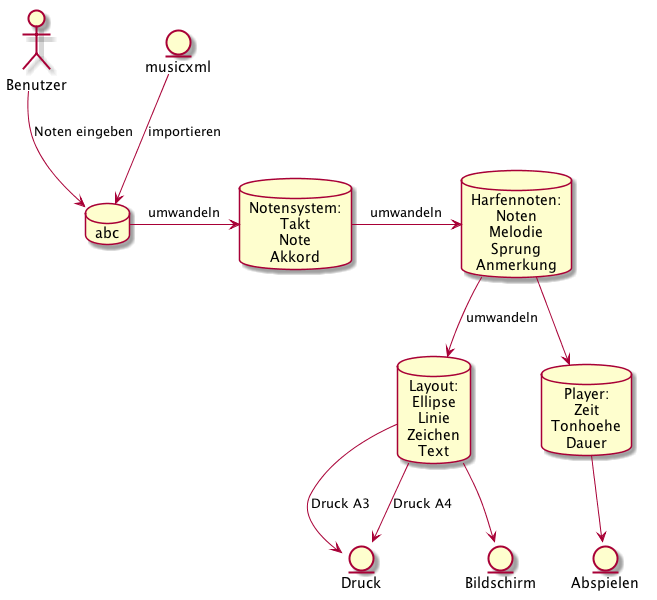

The diagram above was rendered by PlantUML. Its source (embedded in the PNG):
@startuml "../ZGEN_uml/model_flow.png"

actor Benutzer

database abc

database noten as "Notensystem: 
Takt 
Note 
Akkord"

database harpnotes as "Harfennoten:
Noten
Melodie
Sprung
Anmerkung"


database layout as "Layout:
Ellipse
Linie
Zeichen
Text"

database player as "Player:
Zeit
Tonhoehe
Dauer"

entity musicxml
entity pdf as "Druck"
entity screen as "Bildschirm"
entity sound as "Abspielen"


Benutzer --> abc: Noten eingeben
abc -> noten: umwandeln
musicxml --> abc: importieren
noten -> harpnotes: umwandeln
harpnotes --> layout :umwandeln
layout --> pdf : Druck A3
layout --> pdf : Druck A4
layout --> screen
harpnotes --> player
player --> sound
@enduml